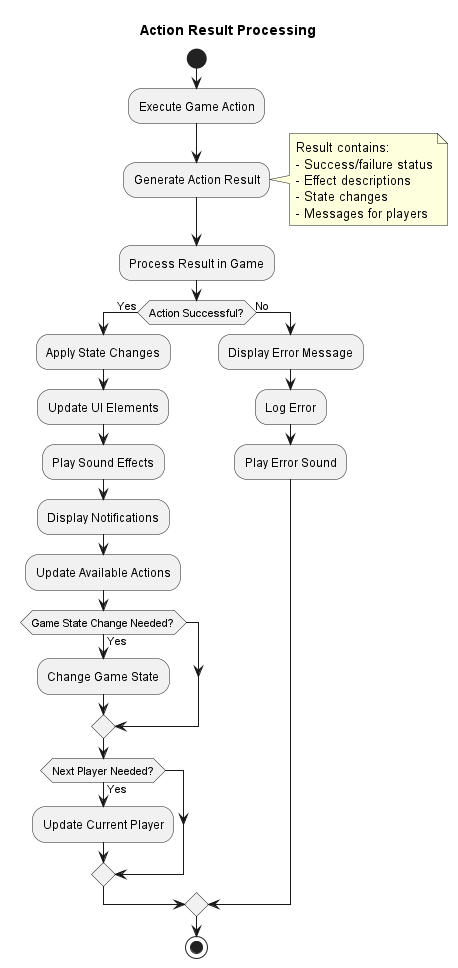

The diagram above was rendered by PlantUML. Its source (embedded in the PNG):
@startuml

title Action Result Processing

start

:Execute Game Action;

:Generate Action Result;
note right
  Result contains:
  - Success/failure status
  - Effect descriptions
  - State changes
  - Messages for players
end note

:Process Result in Game;

if (Action Successful?) then (Yes)
  :Apply State Changes;

  :Update UI Elements;

  :Play Sound Effects;

  :Display Notifications;

  :Update Available Actions;

  if (Game State Change Needed?) then (Yes)
    :Change Game State;
  endif

  if (Next Player Needed?) then (Yes)
    :Update Current Player;
  endif
else (No)
  :Display Error Message;

  :Log Error;

  :Play Error Sound;
endif

stop

@enduml